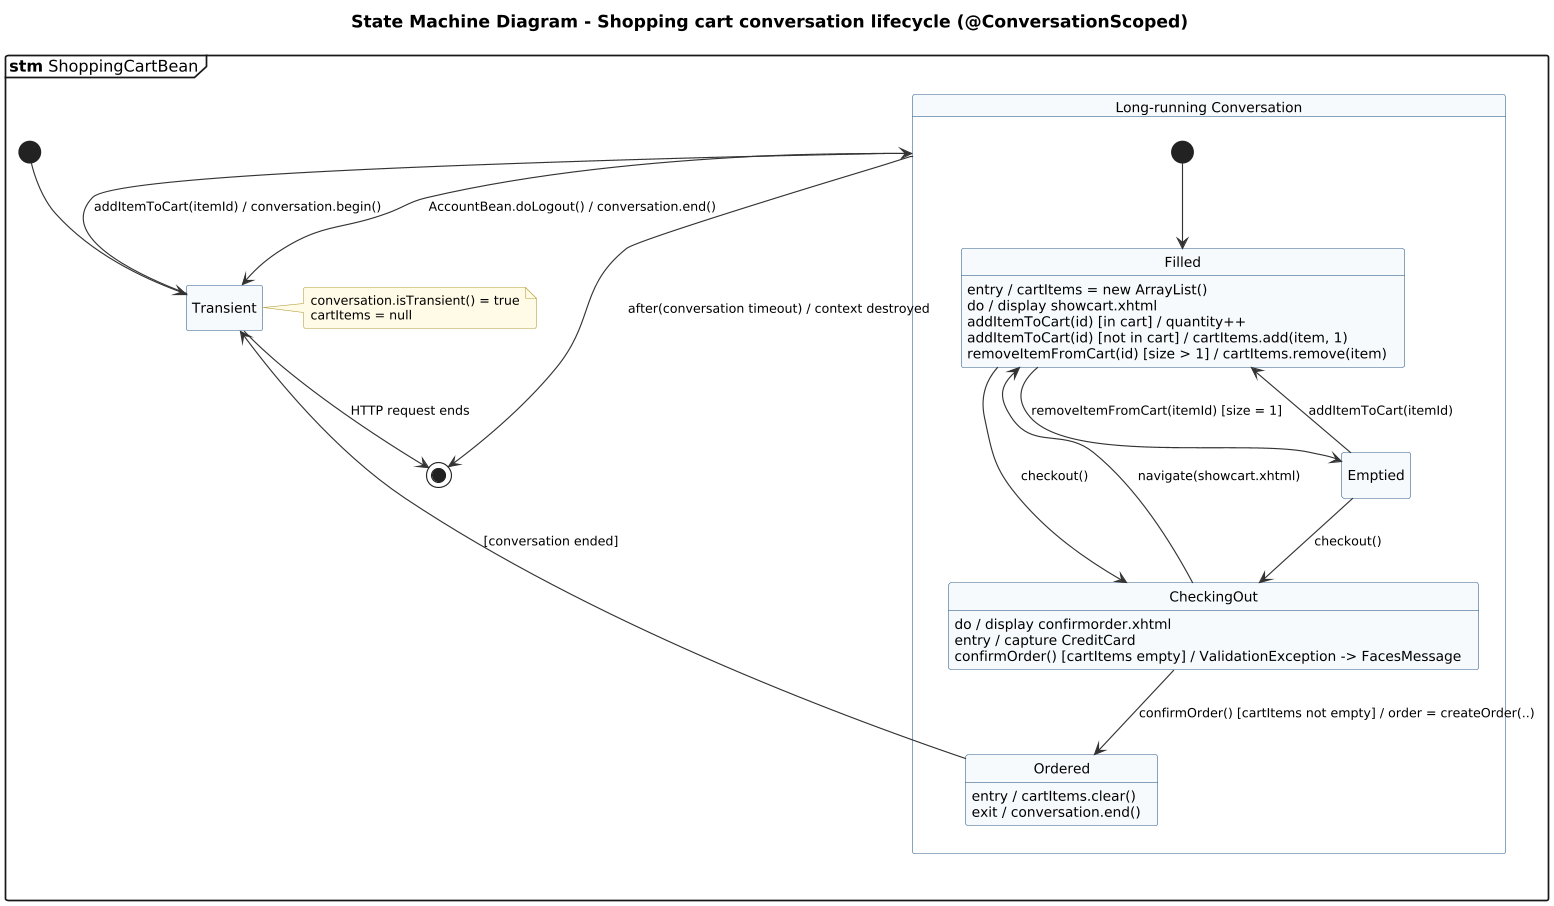

The diagram above was rendered by PlantUML. Its source (embedded in the PNG):
@startuml 12a-state-machine-shopping-cart
' @kind: State Machine
' @summary: Lifecycle of the @ConversationScoped shopping cart: composite state, entry/exit/do behaviours and internal transitions.
!include ../_style.iuml
hide empty description
mainframe **stm** ShoppingCartBean
title State Machine Diagram - Shopping cart conversation lifecycle (@ConversationScoped)

[*] --> Transient

note right of Transient
  conversation.isTransient() = true
  cartItems = null
end note

state "Long-running Conversation" as LR {
  [*] --> Filled
  state Filled : entry / cartItems = new ArrayList()
  state Filled : do / display showcart.xhtml
  state Filled : addItemToCart(id) [in cart] / quantity++
  state Filled : addItemToCart(id) [not in cart] / cartItems.add(item, 1)
  state Filled : removeItemFromCart(id) [size > 1] / cartItems.remove(item)
  Filled --> Emptied : removeItemFromCart(itemId) [size = 1]
  Emptied --> Filled : addItemToCart(itemId)
  Filled --> CheckingOut : checkout()
  Emptied --> CheckingOut : checkout()
  state CheckingOut : do / display confirmorder.xhtml
  state CheckingOut : entry / capture CreditCard
  CheckingOut --> Filled : navigate(showcart.xhtml)
  state CheckingOut : confirmOrder() [cartItems empty] / ValidationException -> FacesMessage
  CheckingOut --> Ordered : confirmOrder() [cartItems not empty] / order = createOrder(..)
  state Ordered : entry / cartItems.clear()
  state Ordered : exit / conversation.end()
}

Transient --> LR : addItemToCart(itemId) / conversation.begin()
Ordered --> Transient : [conversation ended]
LR --> Transient : AccountBean.doLogout() / conversation.end()
LR --> [*] : after(conversation timeout) / context destroyed
Transient --> [*] : HTTP request ends
@enduml